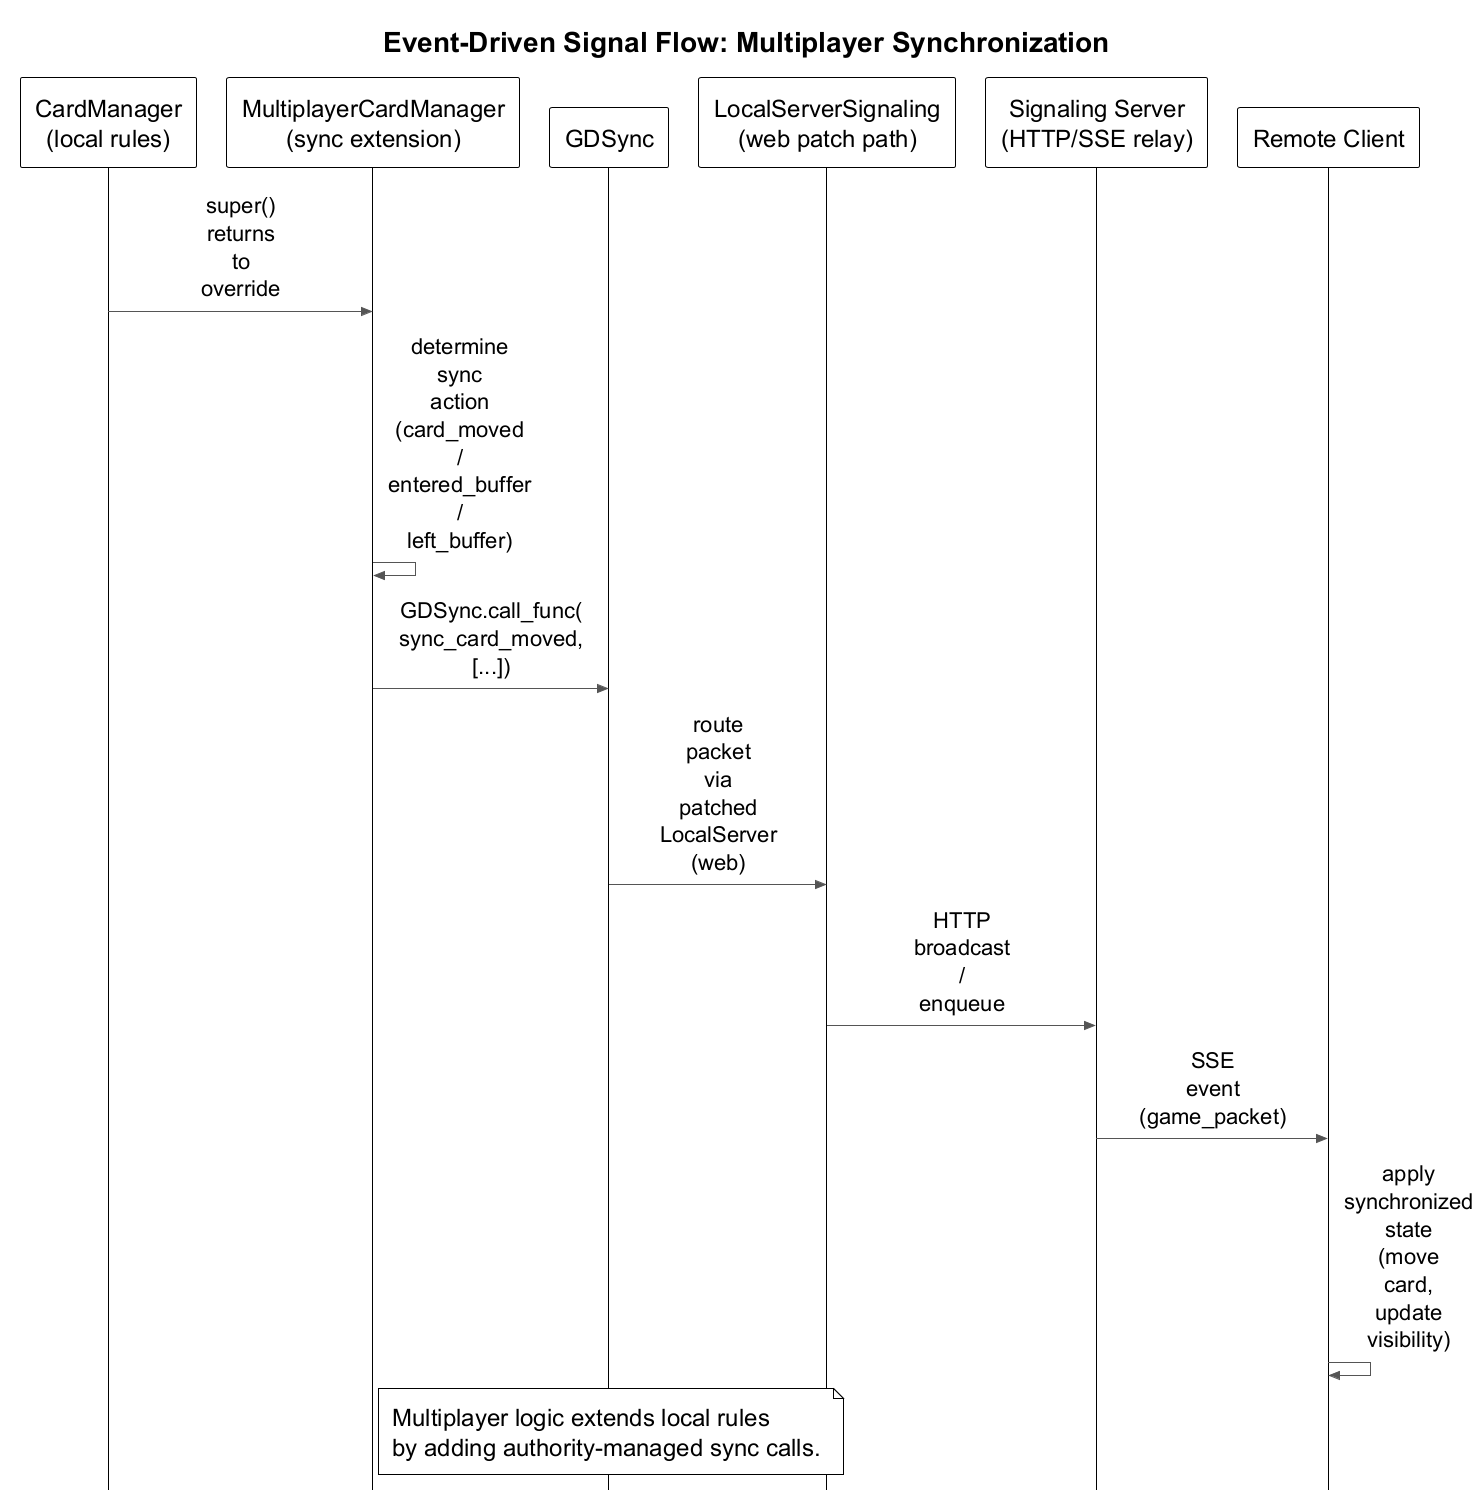

The diagram above was rendered by PlantUML. Its source (embedded in the PNG):
@startuml event-driven-signal-flow-multiplayer
!theme plain
!include ../shared/theme.puml
!include ../shared/sequence-theme.puml

title Event-Driven Signal Flow: Multiplayer Synchronization

participant "CardManager\n(local rules)" as CM
participant "MultiplayerCardManager\n(sync extension)" as MCM
participant "GDSync" as Sync
participant "LocalServerSignaling\n(web patch path)" as LSS
participant "Signaling Server\n(HTTP/SSE relay)" as Relay
participant "Remote Client" as Remote

CM -> MCM : super() returns to override
MCM -> MCM : determine sync action\n(card_moved / entered_buffer / left_buffer)
MCM -> Sync : GDSync.call_func(\nsync_card_moved, [...])
Sync -> LSS : route packet via patched LocalServer (web)
LSS -> Relay : HTTP broadcast / enqueue
Relay -> Remote : SSE event (game_packet)
Remote -> Remote : apply synchronized state\n(move card, update visibility)

note right of MCM
Multiplayer logic extends local rules
by adding authority-managed sync calls.
end note

@enduml